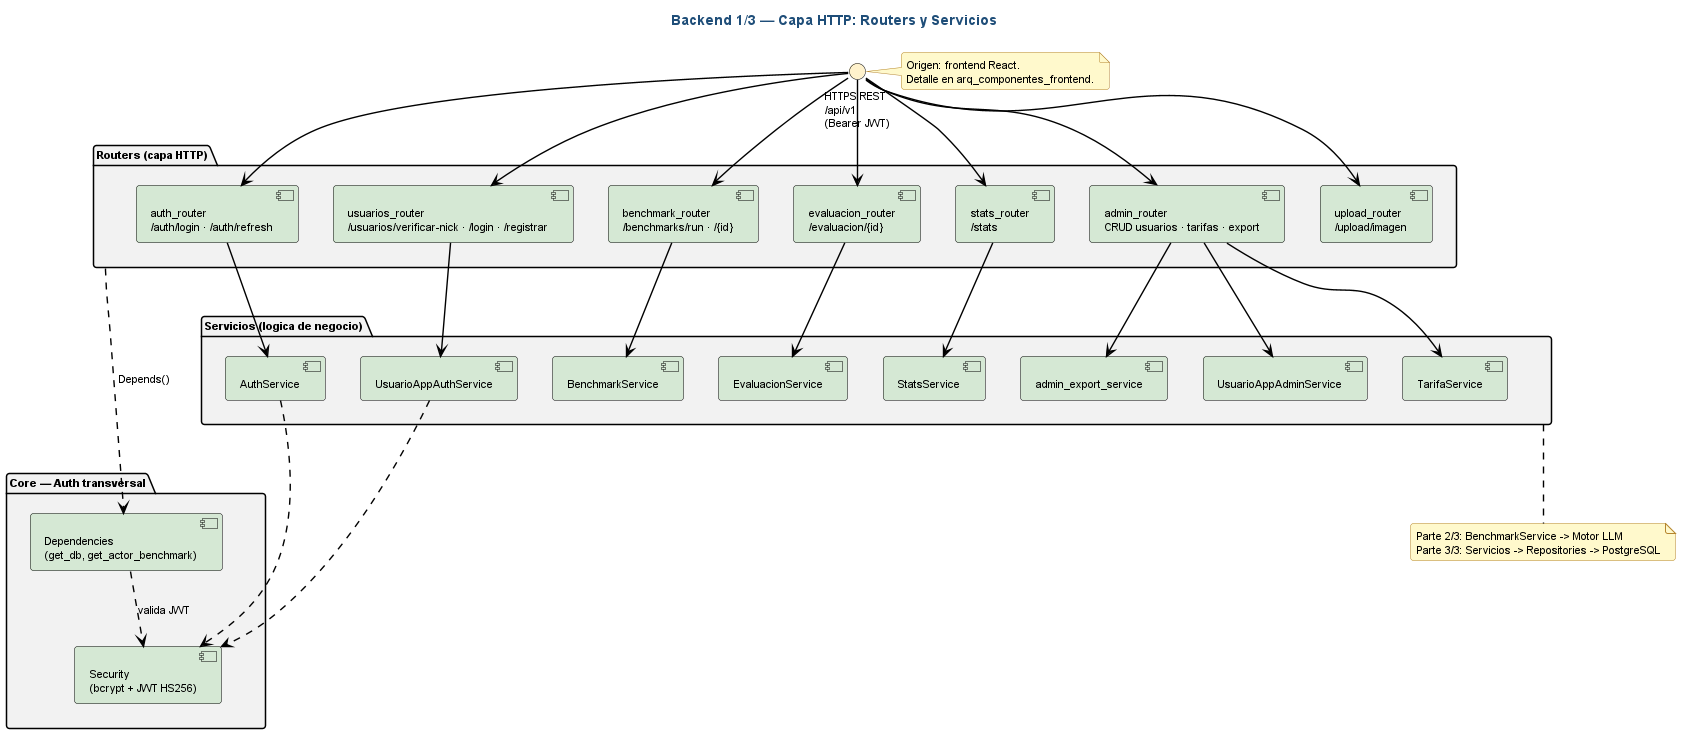

The diagram above was rendered by PlantUML. Its source (embedded in the PNG):
@startuml arq_componentes_backend_p1

' ============================================================
' Estilo claro estandar — fondo blanco, fuente y lineas negras,
' rellenos pastel suaves. NO MODO OSCURO.
' ============================================================
skinparam backgroundColor #FFFFFF
skinparam defaultFontColor #000000
skinparam defaultFontName "Helvetica"
skinparam defaultFontSize 11
skinparam shadowing false
skinparam roundCorner 6
skinparam ArrowColor #000000
skinparam ArrowFontColor #000000
skinparam ArrowThickness 1.4
skinparam noteBackgroundColor #FFF9CC
skinparam noteBorderColor #B5852E
skinparam noteFontColor #000000
skinparam titleFontColor #1F4E79
skinparam titleFontSize 14
skinparam titleFontStyle bold
skinparam component {
  BackgroundColor #D5E8D4
  BorderColor #000000
  FontColor #000000
}
skinparam package {
  BackgroundColor #F2F2F2
  BorderColor #000000
  FontColor #000000
}
skinparam interface {
  BackgroundColor #FFF2CC
  BorderColor #000000
  FontColor #000000
}

' ============================================================
' Arquitectura Backend — Parte 1/3: Capa HTTP
' Ruta: docs/diagramas/plantuml/arq_componentes_backend_p1.puml
' Cubre: routers FastAPI, servicios de negocio y autenticacion
'        transversal (JWT + bcrypt).
' ============================================================

title Backend 1/3 — Capa HTTP: Routers y Servicios

interface "HTTPS REST\n/api/v1\n(Bearer JWT)" as REST_IN

package "Routers (capa HTTP)" as PKG_R {
  component "auth_router\n/auth/login · /auth/refresh"              as AUTH_R
  component "usuarios_router\n/usuarios/verificar-nick · /login · /registrar" as USU_R
  component "benchmark_router\n/benchmarks/run · /{id}"             as BENCH_R
  component "evaluacion_router\n/evaluacion/{id}"                    as EVAL_R
  component "stats_router\n/stats"                                   as STATS_R
  component "admin_router\nCRUD usuarios · tarifas · export"         as ADMIN_R
  component "upload_router\n/upload/imagen"                          as UP_R
}

package "Servicios (logica de negocio)" as PKG_S {
  component "AuthService"                    as AS_S
  component "UsuarioAppAuthService"          as UAAS
  component "BenchmarkService"               as BS
  component "EvaluacionService"              as ES
  component "StatsService"                   as SS
  component "UsuarioAppAdminService"         as UAS
  component "TarifaService"                  as TS
  component "admin_export_service"           as EXP
}

package "Core — Auth transversal" as PKG_AUTH {
  component "Dependencies\n(get_db, get_actor_benchmark)" as DEPS
  component "Security\n(bcrypt + JWT HS256)"              as SEC
}

PKG_R -[hidden]down-> PKG_S
PKG_S -[hidden]down-> PKG_AUTH

REST_IN --> AUTH_R
REST_IN --> USU_R
REST_IN --> BENCH_R
REST_IN --> EVAL_R
REST_IN --> STATS_R
REST_IN --> ADMIN_R
REST_IN --> UP_R

AUTH_R  --> AS_S
USU_R   --> UAAS
BENCH_R --> BS
EVAL_R  --> ES
STATS_R --> SS
ADMIN_R --> UAS
ADMIN_R --> EXP
ADMIN_R --> TS

PKG_R ..> DEPS : Depends()
DEPS  ..> SEC  : valida JWT
AS_S  ..> SEC
UAAS  ..> SEC

note right of REST_IN
  Origen: frontend React.
  Detalle en arq_componentes_frontend.
end note

note bottom of PKG_S
  Parte 2/3: BenchmarkService -> Motor LLM
  Parte 3/3: Servicios -> Repositories -> PostgreSQL
end note

@enduml